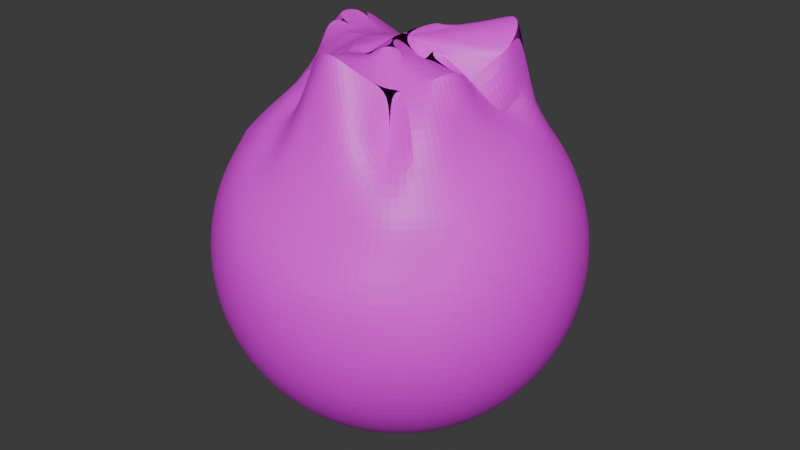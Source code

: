 # Source: fireball.blend  (saved by Blender 4.2.66; exported with 4.5.12 LTS)
import bpy
from mathutils import Matrix  # noqa: F401  (used for matrix-valued properties, if any)

bpy.ops.wm.read_factory_settings(use_empty=True)
scene = bpy.context.scene
scene.name = 'Scene'

# ---- collections
col_collection = bpy.data.collections.new('Collection'); scene.collection.children.link(col_collection)

# ---- images (referenced by path relative to the original .blend; pixels are not part of the script)
import os
ASSET_DIR = os.environ.get("B2B_ASSET_DIR", "")  # directory of the original .blend (textures are referenced by path, not embedded)
HERE = os.path.dirname(os.path.abspath(__file__))  # packed textures are extracted next to this script under _unpacked/

def load_image(name, relpath, width, height, colorspace="sRGB"):
    """Load a texture the original file referenced (path relative to the .blend, or extracted next to this script)."""
    p = next((c for c in (os.path.join(HERE, relpath), os.path.join(ASSET_DIR, relpath)) if relpath and os.path.exists(c)), "")
    if p:
        img = bpy.data.images.load(p, check_existing=True)
        img.name = name
    else:  # same state as the original file: an image datablock whose file is absent (Cycles renders it pink)
        img = bpy.data.images.new(name, width, height)
        img.source = "FILE"
        img.filepath = "//" + (relpath or name)
    img.colorspace_settings.name = colorspace
    return img
img_sphere_base_color = load_image('Sphere Base Color', 'fireball.png', 1024, 1024, 'sRGB')

# ---- materials (node trees are filled in below, after node groups)
mat_material_001 = bpy.data.materials.new('Material.001')

# ---- material node trees
mat_material_001.use_nodes = True; mat_material_001.node_tree.nodes.clear()
_N = mat_material_001.node_tree.nodes; _L = mat_material_001.node_tree.links
n0 = _N.new('ShaderNodeBsdfPrincipled'); n0.name = 'Principled BSDF'; n0.location = (10, 300)
n1 = _N.new('ShaderNodeOutputMaterial'); n1.name = 'Material Output'; n1.location = (300, 300)
n2 = _N.new('ShaderNodeTexImage'); n2.name = 'Image Texture'; n2.location = (-280, 275)
n2.image = img_sphere_base_color
_L.new(n0.outputs[0], n1.inputs[0])
_L.new(n2.outputs[0], n0.inputs[0])
n1.is_active_output = True

# ---- world
world_world = bpy.data.worlds.new('World'); scene.world = world_world
world_world.use_nodes = True; world_world.node_tree.nodes.clear()
_N = world_world.node_tree.nodes; _L = world_world.node_tree.links
n0 = _N.new('ShaderNodeOutputWorld'); n0.name = 'World Output'; n0.location = (300, 300)
n1 = _N.new('ShaderNodeBackground'); n1.name = 'Background'; n1.location = (10, 300)
n1.inputs[0].default_value = (0.05088, 0.05088, 0.05088, 1.0)
_L.new(n1.outputs[0], n0.inputs[0])
n0.is_active_output = True
world_world.color = (0.05088, 0.05088, 0.05088)
world_world.sun_shadow_jitter_overblur = 0.0

# ---- meshes
me_sphere = bpy.data.meshes.new('Sphere')
me_sphere.from_pydata([(0.001267, 0.5363, 0.8044), (-4.426e-05, 0.8317, 0.5557), (5.546e-07, 0.9808, 0.1951), (0.0, 1.0, 0.0), (0.0, 0.9808, -0.1951), (0.0, 0.8315, -0.5556), (0.0509, 0.2285, 1.161), (0.07316, 0.4166, 0.9979), (0.1081, 0.5391, 0.8248), (0.1379, 0.6926, 0.7062), (0.1622, 0.8155, 0.5556), (0.1802, 0.9061, 0.3827), (0.1913, 0.9619, 0.1951), (0.1951, 0.9808, 0.0), (0.1913, 0.9619, -0.1951), (0.1802, 0.9061, -0.3827), (0.1622, 0.8155, -0.5556), (0.1379, 0.6935, -0.7071), (0.1084, 0.5449, -0.8315), (0.07466, 0.3753, -0.9239), (0.03806, 0.1913, -0.9808), (0.09961, 0.2015, 1.161), (0.2172, 0.4657, 1.138), (0.2362, 0.5558, 0.8769), (0.2706, 0.6533, 0.7071), (0.3182, 0.7682, 0.5556), (0.3536, 0.8536, 0.3827), (0.3753, 0.9061, 0.1951), (0.3827, 0.9239, 0.0), (0.3753, 0.9061, -0.1951), (0.3536, 0.8536, -0.3827), (0.3182, 0.7682, -0.5556), (0.2706, 0.6533, -0.7071), (0.2126, 0.5133, -0.8315), (0.1464, 0.3536, -0.9239), (0.07466, 0.1802, -0.9808), (0.1412, 0.1703, 1.147), (0.3536, 0.4607, 1.213), (0.3376, 0.5058, 0.8833), (0.3933, 0.5887, 0.7079), (0.4619, 0.6913, 0.5556), (0.5133, 0.7682, 0.3827), (0.5449, 0.8155, 0.1951), (0.5556, 0.8315, 0.0), (0.5449, 0.8155, -0.1951), (0.5133, 0.7682, -0.3827), (0.4619, 0.6913, -0.5556), (0.3928, 0.5879, -0.7071), (0.3087, 0.4619, -0.8315), (0.2126, 0.3182, -0.9239), (0.1084, 0.1622, -0.9808), (0.1843, 0.1352, 1.147), (0.4548, 0.3533, 1.182), (0.4632, 0.4356, 0.9209), (0.5, 0.5, 0.7071), (0.5879, 0.5879, 0.5556), (0.6533, 0.6533, 0.3827), (0.6935, 0.6935, 0.1951), (0.7071, 0.7071, 0.0), (0.6935, 0.6935, -0.1951), (0.6533, 0.6533, -0.3827), (0.5879, 0.5879, -0.5556), (0.5, 0.5, -0.7071), (0.3928, 0.3928, -0.8315), (0.2706, 0.2706, -0.9239), (0.1379, 0.1379, -0.9808), (0.2008, 0.1028, 1.141), (0.4685, 0.2357, 1.095), (0.5019, 0.3116, 0.864), (0.595, 0.3939, 0.7125), (0.6913, 0.4619, 0.5556), (0.7682, 0.5133, 0.3827), (0.8155, 0.5449, 0.1951), (0.8315, 0.5556, 0.0), (0.8155, 0.5449, -0.1951), (0.7682, 0.5133, -0.3827), (0.6913, 0.4619, -0.5556), (0.5879, 0.3928, -0.7071), (0.4619, 0.3087, -0.8315), (0.3182, 0.2126, -0.9239), (0.1622, 0.1084, -0.9808), (-0.02048, -0.004151, 1.14), (0.2054, 0.07369, 1.136), (0.4288, 0.1986, 1.069), (0.509, 0.2056, 0.8188), (0.6533, 0.2706, 0.7071), (0.7682, 0.3182, 0.5556), (0.8536, 0.3536, 0.3827), (0.9061, 0.3753, 0.1951), (0.9239, 0.3827, 0.0), (0.9061, 0.3753, -0.1951), (0.8536, 0.3536, -0.3827), (0.7682, 0.3182, -0.5556), (0.6533, 0.2706, -0.7071), (0.5133, 0.2126, -0.8315), (0.3536, 0.1464, -0.9239), (0.1802, 0.07466, -0.9808), (0.1884, 0.03526, 1.115), (0.3832, 0.07331, 0.9637), (0.5416, 0.1032, 0.8225), (0.6935, 0.1379, 0.707), (0.8155, 0.1622, 0.5556), (0.9061, 0.1802, 0.3827), (0.9619, 0.1913, 0.1951), (0.9808, 0.1951, 0.0), (0.9619, 0.1913, -0.1951), (0.9061, 0.1802, -0.3827), (0.8155, 0.1622, -0.5556), (0.6935, 0.1379, -0.7071), (0.5449, 0.1084, -0.8315), (0.3753, 0.07466, -0.9239), (0.1913, 0.03806, -0.9808), (0.1765, -0.002993, 1.064), (0.4037, 0.01726, 0.9954), (0.5573, 0.0003945, 0.8349), (0.7071, 1.49e-08, 0.7071), (0.8315, -8.941e-08, 0.5556), (0.9239, 4.47e-08, 0.3827), (0.9808, -8.941e-08, 0.1951), (1.0, -1.639e-07, 0.0), (0.9808, -8.941e-08, -0.1951), (0.9239, 4.47e-08, -0.3827), (0.8315, -8.941e-08, -0.5556), (0.7071, 1.49e-08, -0.7071), (0.5556, -5.215e-08, -0.8315), (0.3827, -2.235e-08, -0.9239), (0.1951, -1.118e-08, -0.9808), (0.1698, -0.03364, 1.052), (0.4303, -0.06357, 1.059), (0.5575, -0.1095, 0.8485), (0.6935, -0.1379, 0.7071), (0.8155, -0.1622, 0.5556), (0.9061, -0.1802, 0.3827), (0.9619, -0.1913, 0.1951), (0.9808, -0.1951, 0.0), (0.9619, -0.1913, -0.1951), (0.9061, -0.1802, -0.3827), (0.8155, -0.1622, -0.5556), (0.6935, -0.1379, -0.7071), (0.5449, -0.1084, -0.8315), (0.3753, -0.07466, -0.9239), (0.1913, -0.03806, -0.9808), (0.1692, -0.06676, 1.069), (0.4182, -0.162, 1.083), (0.5399, -0.2243, 0.8655), (0.6533, -0.2706, 0.7071), (0.7682, -0.3182, 0.5556), (0.8536, -0.3536, 0.3827), (0.9061, -0.3753, 0.1951), (0.9239, -0.3827, 0.0), (0.9061, -0.3753, -0.1951), (0.8536, -0.3536, -0.3827), (0.7682, -0.3182, -0.5556), (0.6533, -0.2706, -0.7071), (0.5133, -0.2126, -0.8315), (0.3536, -0.1464, -0.9239), (0.1802, -0.07466, -0.9808), (0.1751, -0.1161, 1.1), (0.3572, -0.2478, 1.042), (0.51, -0.3511, 0.905), (0.5896, -0.3939, 0.71), (0.6913, -0.4619, 0.5556), (0.7533, -0.5019, 0.3796), (0.8155, -0.5449, 0.1951), (0.8315, -0.5556, 0.0), (0.8155, -0.5449, -0.1951), (0.7682, -0.5133, -0.3827), (0.6913, -0.4619, -0.5556), (0.5879, -0.3928, -0.7071), (0.4619, -0.3087, -0.8315), (0.3182, -0.2126, -0.9239), (0.1622, -0.1084, -0.9808), (0.1478, -0.1661, 1.132), (0.2932, -0.3177, 1.023), (0.4247, -0.4298, 0.8846), (0.501, -0.5012, 0.709), (0.5879, -0.5879, 0.5556), (0.6314, -0.6292, 0.3774), (0.6772, -0.6766, 0.193), (0.7071, -0.7071, 0.0), (0.6935, -0.6935, -0.1951), (0.6533, -0.6533, -0.3827), (0.5879, -0.5879, -0.5556), (0.5, -0.5, -0.7071), (0.3928, -0.3928, -0.8315), (0.2706, -0.2706, -0.9239), (0.1379, -0.1379, -0.9808), (0.1146, -0.2055, 1.16), (0.2433, -0.3645, 1.011), (0.3041, -0.4362, 0.8065), (0.3895, -0.5817, 0.7005), (0.4619, -0.6913, 0.5556), (0.4988, -0.742, 0.3771), (0.5449, -0.8155, 0.1951), (0.5556, -0.8315, 0.0), (0.5449, -0.8155, -0.1951), (0.5133, -0.7682, -0.3827), (0.4619, -0.6913, -0.5556), (0.3928, -0.5879, -0.7071), (0.3087, -0.4619, -0.8315), (0.2126, -0.3182, -0.9239), (0.1084, -0.1622, -0.9808), (0.07872, -0.2368, 1.147), (0.1712, -0.4248, 1.059), (0.224, -0.5583, 0.886), (0.2703, -0.6527, 0.7065), (0.3093, -0.7412, 0.5481), (0.3422, -0.8202, 0.3756), (0.3753, -0.9061, 0.1951), (0.3827, -0.9239, 0.0), (0.3753, -0.9061, -0.1951), (0.3536, -0.8536, -0.3827), (0.3182, -0.7682, -0.5556), (0.2706, -0.6533, -0.7071), (0.2126, -0.5133, -0.8315), (0.1464, -0.3536, -0.9239), (0.07466, -0.1802, -0.9808), (0.03824, -0.2416, 1.12), (0.07825, -0.472, 1.127), (0.1107, -0.6121, 0.9144), (0.1379, -0.6935, 0.7071), (0.1554, -0.7799, 0.5464), (0.1724, -0.8633, 0.3742), (0.1913, -0.9619, 0.1951), (0.1951, -0.9808, 0.0), (0.1913, -0.9619, -0.1951), (0.1802, -0.9061, -0.3827), (0.1622, -0.8155, -0.5556), (0.1379, -0.6935, -0.7071), (0.1084, -0.5449, -0.8315), (0.07466, -0.3753, -0.9239), (0.03806, -0.1913, -0.9808), (0.00162, -0.2353, 1.097), (-0.007177, -0.5077, 1.182), (-0.002416, -0.601, 0.8902), (-1.49e-08, -0.7071, 0.7071), (0.0007026, -0.7925, 0.5454), (0.000474, -0.8926, 0.3765), (-1.341e-07, -0.9808, 0.1951), (-3.278e-07, -1.0, 0.0), (-1.341e-07, -0.9808, -0.1951), (2.98e-08, -0.9239, -0.3827), (-1.043e-07, -0.8315, -0.5556), (-1.49e-08, -0.7071, -0.7071), (-9.686e-08, -0.5556, -0.8315), (-5.215e-08, -0.3827, -0.9239), (-7.451e-09, -0.1951, -0.9808), (-0.03592, -0.2302, 1.101), (-0.09752, -0.4759, 1.138), (-0.1133, -0.5934, 0.8874), (-0.1378, -0.6932, 0.7068), (-0.1568, -0.7892, 0.5471), (-0.1769, -0.8878, 0.3789), (-0.1913, -0.9619, 0.1951), (-0.1951, -0.9808, 0.0), (-0.1913, -0.9619, -0.1951), (-0.1802, -0.9061, -0.3827), (-0.1622, -0.8155, -0.5556), (-0.1379, -0.6935, -0.7071), (-0.1084, -0.5449, -0.8315), (-0.07466, -0.3753, -0.9239), (-0.03806, -0.1913, -0.9808), (-0.08178, -0.2135, 1.112), (-0.1787, -0.422, 1.067), (-0.216, -0.5195, 0.8396), (-0.2574, -0.6283, 0.6802), (-0.3135, -0.7569, 0.5466), (-0.3535, -0.8534, 0.3826), (-0.3753, -0.9061, 0.1951), (-0.3827, -0.9239, 0.0), (-0.3753, -0.9061, -0.1951), (-0.3536, -0.8536, -0.3827), (-0.3182, -0.7682, -0.5556), (-0.2706, -0.6533, -0.7071), (-0.2126, -0.5133, -0.8315), (-0.1464, -0.3536, -0.9239), (-0.07466, -0.1802, -0.9808), (-0.1241, -0.1927, 1.11), (-0.2272, -0.3374, 0.9643), (-0.2972, -0.448, 0.8109), (-0.3925, -0.5872, 0.7064), (-0.4619, -0.6913, 0.5556), (-0.5133, -0.7682, 0.3827), (-0.5449, -0.8155, 0.1951), (-0.5556, -0.8315, 0.0), (-0.5449, -0.8155, -0.1951), (-0.5133, -0.7682, -0.3827), (-0.4619, -0.6913, -0.5556), (-0.3928, -0.5879, -0.7071), (-0.3087, -0.4619, -0.8315), (-0.2126, -0.3182, -0.9239), (-0.1084, -0.1622, -0.9808), (-0.1693, -0.1527, 1.103), (-0.2873, -0.2825, 0.9509), (-0.4026, -0.398, 0.8454), (-0.5, -0.5, 0.7071), (-0.5879, -0.5879, 0.5556), (-0.6533, -0.6533, 0.3827), (-0.6935, -0.6935, 0.1951), (-0.7071, -0.7071, 0.0), (-0.6935, -0.6935, -0.1951), (-0.6533, -0.6533, -0.3827), (-0.5879, -0.5879, -0.5556), (-0.5, -0.5, -0.7071), (-0.3928, -0.3928, -0.8315), (-0.2706, -0.2706, -0.9239), (-0.1379, -0.1379, -0.9808), (0.0, 0.0, -1.0), (-0.1961, -0.1151, 1.096), (-0.3488, -0.2249, 0.9805), (-0.4642, -0.313, 0.8344), (-0.5872, -0.3925, 0.7063), (-0.6913, -0.4619, 0.5556), (-0.768, -0.5132, 0.3826), (-0.8155, -0.5449, 0.1951), (-0.8315, -0.5556, 0.0), (-0.8155, -0.5449, -0.1951), (-0.7682, -0.5133, -0.3827), (-0.6913, -0.4619, -0.5556), (-0.5879, -0.3928, -0.7071), (-0.4619, -0.3087, -0.8315), (-0.3182, -0.2126, -0.9239), (-0.1622, -0.1084, -0.9808), (-0.219, -0.08038, 1.104), (-0.3754, -0.1642, 0.9696), (-0.4847, -0.209, 0.7868), (-0.6057, -0.2536, 0.6495), (-0.7317, -0.304, 0.5245), (-0.8294, -0.3437, 0.3698), (-0.9061, -0.3753, 0.1951), (-0.9239, -0.3827, 0.0), (-0.9061, -0.3753, -0.1951), (-0.8536, -0.3536, -0.3827), (-0.7682, -0.3182, -0.5556), (-0.6533, -0.2706, -0.7071), (-0.5133, -0.2126, -0.8315), (-0.3536, -0.1464, -0.9239), (-0.1802, -0.07466, -0.9808), (-0.2329, -0.04287, 1.096), (-0.3953, -0.08782, 0.9623), (-0.5522, -0.1104, 0.8316), (-0.693, -0.1385, 0.7064), (-0.8105, -0.1604, 0.5516), (-0.9061, -0.1802, 0.3827), (-0.9619, -0.1913, 0.1951), (-0.9808, -0.1951, 0.0), (-0.9619, -0.1913, -0.1951), (-0.9061, -0.1802, -0.3827), (-0.8155, -0.1622, -0.5556), (-0.6935, -0.1379, -0.7071), (-0.5449, -0.1084, -0.8315), (-0.3753, -0.07466, -0.9239), (-0.1913, -0.03806, -0.9808), (-0.2371, -0.004345, 1.09), (-0.4179, -0.01553, 0.9833), (-0.6014, -0.01493, 0.8825), (-0.7191, -0.003761, 0.7186), (-0.8315, 1.639e-07, 0.5556), (-0.9239, 1.49e-08, 0.3827), (-0.9808, 2.682e-07, 0.1951), (-1.0, 4.47e-07, 0.0), (-0.9808, 2.682e-07, -0.1951), (-0.9239, 1.49e-08, -0.3827), (-0.8315, 1.639e-07, -0.5556), (-0.7071, 2.98e-08, -0.7071), (-0.5556, 1.49e-07, -0.8315), (-0.3827, 5.215e-08, -0.9239), (-0.1951, 1.863e-08, -0.9808), (-0.2307, 0.03554, 1.081), (-0.4444, 0.07442, 1.048), (-0.6304, 0.1073, 0.9365), (-0.7509, 0.1415, 0.7598), (-0.8155, 0.1622, 0.5556), (-0.9061, 0.1802, 0.3827), (-0.9619, 0.1913, 0.1951), (-0.9808, 0.1951, 0.0), (-0.9619, 0.1913, -0.1951), (-0.9061, 0.1802, -0.3827), (-0.8155, 0.1622, -0.5556), (-0.6935, 0.1379, -0.7071), (-0.5449, 0.1084, -0.8315), (-0.3753, 0.07466, -0.9239), (-0.1913, 0.03806, -0.9808), (-0.2192, 0.07421, 1.08), (-0.4082, 0.1629, 1.045), (-0.676, 0.2359, 1.069), (-0.7382, 0.3044, 0.7916), (-0.7682, 0.3182, 0.5556), (-0.8536, 0.3536, 0.3827), (-0.9061, 0.3753, 0.1951), (-0.9239, 0.3827, 0.0), (-0.9061, 0.3753, -0.1951), (-0.8536, 0.3536, -0.3827), (-0.7682, 0.3182, -0.5556), (-0.6533, 0.2706, -0.7071), (-0.5133, 0.2126, -0.8315), (-0.3536, 0.1464, -0.9239), (-0.1802, 0.07466, -0.9808), (-0.1963, 0.1129, 1.075), (-0.3597, 0.2438, 1.043), (-0.6077, 0.3921, 1.087), (-0.6635, 0.4491, 0.7914), (-0.6941, 0.4641, 0.5573), (-0.7682, 0.5133, 0.3827), (-0.8155, 0.5449, 0.1951), (-0.8315, 0.5556, 0.0), (-0.8155, 0.5449, -0.1951), (-0.7682, 0.5133, -0.3827), (-0.6913, 0.4619, -0.5556), (-0.5879, 0.3928, -0.7071), (-0.4619, 0.3087, -0.8315), (-0.3182, 0.2126, -0.9239), (-0.1622, 0.1084, -0.9808), (-0.1556, 0.1607, 1.069), (-0.298, 0.3072, 1.023), (-0.4683, 0.4696, 0.9816), (-0.5279, 0.5375, 0.7389), (-0.5883, 0.5885, 0.556), (-0.6533, 0.6533, 0.3827), (-0.6935, 0.6935, 0.1951), (-0.7071, 0.7071, 0.0), (-0.6935, 0.6935, -0.1951), (-0.6533, 0.6533, -0.3827), (-0.5879, 0.5879, -0.5556), (-0.5, 0.5, -0.7071), (-0.3928, 0.3928, -0.8315), (-0.2706, 0.2706, -0.9239), (-0.1379, 0.1379, -0.9808), (-0.125, 0.1866, 1.077), (-0.2133, 0.3299, 0.9443), (-0.3291, 0.5091, 0.902), (-0.402, 0.6058, 0.7227), (-0.4623, 0.6921, 0.5562), (-0.5133, 0.7682, 0.3827), (-0.5449, 0.8155, 0.1951), (-0.5556, 0.8315, 0.0), (-0.5449, 0.8155, -0.1951), (-0.5133, 0.7682, -0.3827), (-0.4619, 0.6913, -0.5556), (-0.3928, 0.5879, -0.7071), (-0.3087, 0.4619, -0.8315), (-0.2126, 0.3182, -0.9239), (-0.1084, 0.1622, -0.9808), (-0.08806, 0.2009, 1.093), (-0.1372, 0.3464, 0.9041), (-0.2196, 0.5322, 0.8599), (-0.2746, 0.6631, 0.717), (-0.3192, 0.7713, 0.5582), (-0.3535, 0.8535, 0.3827), (-0.3753, 0.9061, 0.1951), (-0.3827, 0.9239, 0.0), (-0.3753, 0.9061, -0.1951), (-0.3536, 0.8536, -0.3827), (-0.3182, 0.7682, -0.5556), (-0.2706, 0.6533, -0.7071), (-0.2126, 0.5133, -0.8315), (-0.1464, 0.3536, -0.9239), (-0.07466, 0.1802, -0.9808), (-0.04994, 0.2123, 1.083), (-0.06192, 0.3675, 0.9035), (-0.1057, 0.5059, 0.7687), (-0.1372, 0.6654, 0.6757), (-0.1584, 0.7902, 0.5378), (-0.1721, 0.8645, 0.3636), (-0.1905, 0.9576, 0.1937), (-0.1951, 0.9808, 0.0), (-0.1913, 0.9619, -0.1951), (-0.1802, 0.9061, -0.3827), (-0.1622, 0.8155, -0.5556), (-0.1379, 0.6935, -0.7071), (-0.1084, 0.5449, -0.8315), (-0.07466, 0.3753, -0.9239), (-0.03806, 0.1913, -0.9808), (0.005618, 0.2277, 1.115), (-0.005277, 0.4007, 0.9467), (0.0003119, 0.6997, 0.6984), (1.151e-05, 0.9238, 0.3827), (5.96e-08, 0.9239, -0.3827), (8.941e-08, 0.7071, -0.7071), (2.161e-07, 0.5556, -0.8315), (6.706e-08, 0.3827, -0.9239), (1.49e-08, 0.1951, -0.9808)], [], [(5, 477, 15, 16), (475, 0, 8, 9), (478, 5, 16, 17), (1, 475, 9, 10), (479, 478, 17, 18), (476, 1, 10, 11), (480, 479, 18, 19), (2, 476, 11, 12), (481, 480, 19, 20), (3, 2, 12, 13), (473, 81, 6), (307, 481, 20), (4, 3, 13, 14), (474, 473, 6, 7), (477, 4, 14, 15), (0, 474, 7, 8), (7, 6, 21, 22), (15, 14, 29, 30), (8, 7, 22, 23), (16, 15, 30, 31), (9, 8, 23, 24), (17, 16, 31, 32), (10, 9, 24, 25), (18, 17, 32, 33), (11, 10, 25, 26), (19, 18, 33, 34), (12, 11, 26, 27), (20, 19, 34, 35), (13, 12, 27, 28), (6, 81, 21), (307, 20, 35), (14, 13, 28, 29), (26, 25, 40, 41), (34, 33, 48, 49), (27, 26, 41, 42), (35, 34, 49, 50), (28, 27, 42, 43), (21, 81, 36), (307, 35, 50), (29, 28, 43, 44), (22, 21, 36, 37), (30, 29, 44, 45), (23, 22, 37, 38), (31, 30, 45, 46), (24, 23, 38, 39), (32, 31, 46, 47), (25, 24, 39, 40), (33, 32, 47, 48), (45, 44, 59, 60), (38, 37, 52, 53), (46, 45, 60, 61), (39, 38, 53, 54), (47, 46, 61, 62), (40, 39, 54, 55), (48, 47, 62, 63), (41, 40, 55, 56), (49, 48, 63, 64), (42, 41, 56, 57), (50, 49, 64, 65), (43, 42, 57, 58), (36, 81, 51), (307, 50, 65), (44, 43, 58, 59), (37, 36, 51, 52), (64, 63, 78, 79), (57, 56, 71, 72), (65, 64, 79, 80), (58, 57, 72, 73), (51, 81, 66), (307, 65, 80), (59, 58, 73, 74), (52, 51, 66, 67), (60, 59, 74, 75), (53, 52, 67, 68), (61, 60, 75, 76), (54, 53, 68, 69), (62, 61, 76, 77), (55, 54, 69, 70), (63, 62, 77, 78), (56, 55, 70, 71), (76, 75, 91, 92), (69, 68, 84, 85), (77, 76, 92, 93), (70, 69, 85, 86), (78, 77, 93, 94), (71, 70, 86, 87), (79, 78, 94, 95), (72, 71, 87, 88), (80, 79, 95, 96), (73, 72, 88, 89), (66, 81, 82), (307, 80, 96), (74, 73, 89, 90), (67, 66, 82, 83), (75, 74, 90, 91), (68, 67, 83, 84), (96, 95, 110, 111), (89, 88, 103, 104), (82, 81, 97), (307, 96, 111), (90, 89, 104, 105), (83, 82, 97, 98), (91, 90, 105, 106), (84, 83, 98, 99), (92, 91, 106, 107), (85, 84, 99, 100), (93, 92, 107, 108), (86, 85, 100, 101), (94, 93, 108, 109), (87, 86, 101, 102), (95, 94, 109, 110), (88, 87, 102, 103), (100, 99, 114, 115), (108, 107, 122, 123), (101, 100, 115, 116), (109, 108, 123, 124), (102, 101, 116, 117), (110, 109, 124, 125), (103, 102, 117, 118), (111, 110, 125, 126), (104, 103, 118, 119), (97, 81, 112), (307, 111, 126), (105, 104, 119, 120), (98, 97, 112, 113), (106, 105, 120, 121), (99, 98, 113, 114), (107, 106, 121, 122), (119, 118, 133, 134), (112, 81, 127), (307, 126, 141), (120, 119, 134, 135), (113, 112, 127, 128), (121, 120, 135, 136), (114, 113, 128, 129), (122, 121, 136, 137), (115, 114, 129, 130), (123, 122, 137, 138), (116, 115, 130, 131), (124, 123, 138, 139), (117, 116, 131, 132), (125, 124, 139, 140), (118, 117, 132, 133), (126, 125, 140, 141), (138, 137, 152, 153), (131, 130, 145, 146), (139, 138, 153, 154), (132, 131, 146, 147), (140, 139, 154, 155), (133, 132, 147, 148), (141, 140, 155, 156), (134, 133, 148, 149), (127, 81, 142), (307, 141, 156), (135, 134, 149, 150), (128, 127, 142, 143), (136, 135, 150, 151), (129, 128, 143, 144), (137, 136, 151, 152), (130, 129, 144, 145), (142, 81, 157), (307, 156, 171), (150, 149, 164, 165), (143, 142, 157, 158), (151, 150, 165, 166), (144, 143, 158, 159), (152, 151, 166, 167), (145, 144, 159, 160), (153, 152, 167, 168), (146, 145, 160, 161), (154, 153, 168, 169), (147, 146, 161, 162), (155, 154, 169, 170), (148, 147, 162, 163), (156, 155, 170, 171), (149, 148, 163, 164), (161, 160, 175, 176), (169, 168, 183, 184), (162, 161, 176, 177), (170, 169, 184, 185), (163, 162, 177, 178), (171, 170, 185, 186), (164, 163, 178, 179), (157, 81, 172), (307, 171, 186), (165, 164, 179, 180), (158, 157, 172, 173), (166, 165, 180, 181), (159, 158, 173, 174), (167, 166, 181, 182), (160, 159, 174, 175), (168, 167, 182, 183), (180, 179, 194, 195), (173, 172, 187, 188), (181, 180, 195, 196), (174, 173, 188, 189), (182, 181, 196, 197), (175, 174, 189, 190), (183, 182, 197, 198), (176, 175, 190, 191), (184, 183, 198, 199), (177, 176, 191, 192), (185, 184, 199, 200), (178, 177, 192, 193), (186, 185, 200, 201), (179, 178, 193, 194), (172, 81, 187), (307, 186, 201), (199, 198, 213, 214), (192, 191, 206, 207), (200, 199, 214, 215), (193, 192, 207, 208), (201, 200, 215, 216), (194, 193, 208, 209), (187, 81, 202), (307, 201, 216), (195, 194, 209, 210), (188, 187, 202, 203), (196, 195, 210, 211), (189, 188, 203, 204), (197, 196, 211, 212), (190, 189, 204, 205), (198, 197, 212, 213), (191, 190, 205, 206), (211, 210, 225, 226), (204, 203, 218, 219), (212, 211, 226, 227), (205, 204, 219, 220), (213, 212, 227, 228), (206, 205, 220, 221), (214, 213, 228, 229), (207, 206, 221, 222), (215, 214, 229, 230), (208, 207, 222, 223), (216, 215, 230, 231), (209, 208, 223, 224), (202, 81, 217), (307, 216, 231), (210, 209, 224, 225), (203, 202, 217, 218), (230, 229, 244, 245), (223, 222, 237, 238), (231, 230, 245, 246), (224, 223, 238, 239), (217, 81, 232), (307, 231, 246), (225, 224, 239, 240), (218, 217, 232, 233), (226, 225, 240, 241), (219, 218, 233, 234), (227, 226, 241, 242), (220, 219, 234, 235), (228, 227, 242, 243), (221, 220, 235, 236), (229, 228, 243, 244), (222, 221, 236, 237), (234, 233, 248, 249), (242, 241, 256, 257), (235, 234, 249, 250), (243, 242, 257, 258), (236, 235, 250, 251), (244, 243, 258, 259), (237, 236, 251, 252), (245, 244, 259, 260), (238, 237, 252, 253), (246, 245, 260, 261), (239, 238, 253, 254), (232, 81, 247), (307, 246, 261), (240, 239, 254, 255), (233, 232, 247, 248), (241, 240, 255, 256), (253, 252, 267, 268), (261, 260, 275, 276), (254, 253, 268, 269), (247, 81, 262), (307, 261, 276), (255, 254, 269, 270), (248, 247, 262, 263), (256, 255, 270, 271), (249, 248, 263, 264), (257, 256, 271, 272), (250, 249, 264, 265), (258, 257, 272, 273), (251, 250, 265, 266), (259, 258, 273, 274), (252, 251, 266, 267), (260, 259, 274, 275), (272, 271, 286, 287), (265, 264, 279, 280), (273, 272, 287, 288), (266, 265, 280, 281), (274, 273, 288, 289), (267, 266, 281, 282), (275, 274, 289, 290), (268, 267, 282, 283), (276, 275, 290, 291), (269, 268, 283, 284), (262, 81, 277), (307, 276, 291), (270, 269, 284, 285), (263, 262, 277, 278), (271, 270, 285, 286), (264, 263, 278, 279), (291, 290, 305, 306), (284, 283, 298, 299), (277, 81, 292), (307, 291, 306), (285, 284, 299, 300), (278, 277, 292, 293), (286, 285, 300, 301), (279, 278, 293, 294), (287, 286, 301, 302), (280, 279, 294, 295), (288, 287, 302, 303), (281, 280, 295, 296), (289, 288, 303, 304), (282, 281, 296, 297), (290, 289, 304, 305), (283, 282, 297, 298), (295, 294, 310, 311), (303, 302, 318, 319), (296, 295, 311, 312), (304, 303, 319, 320), (297, 296, 312, 313), (305, 304, 320, 321), (298, 297, 313, 314), (306, 305, 321, 322), (299, 298, 314, 315), (292, 81, 308), (307, 306, 322), (300, 299, 315, 316), (293, 292, 308, 309), (301, 300, 316, 317), (294, 293, 309, 310), (302, 301, 317, 318), (315, 314, 329, 330), (308, 81, 323), (307, 322, 337), (316, 315, 330, 331), (309, 308, 323, 324), (317, 316, 331, 332), (310, 309, 324, 325), (318, 317, 332, 333), (311, 310, 325, 326), (319, 318, 333, 334), (312, 311, 326, 327), (320, 319, 334, 335), (313, 312, 327, 328), (321, 320, 335, 336), (314, 313, 328, 329), (322, 321, 336, 337), (334, 333, 348, 349), (327, 326, 341, 342), (335, 334, 349, 350), (328, 327, 342, 343), (336, 335, 350, 351), (329, 328, 343, 344), (337, 336, 351, 352), (330, 329, 344, 345), (323, 81, 338), (307, 337, 352), (331, 330, 345, 346), (324, 323, 338, 339), (332, 331, 346, 347), (325, 324, 339, 340), (333, 332, 347, 348), (326, 325, 340, 341), (307, 352, 367), (346, 345, 360, 361), (339, 338, 353, 354), (347, 346, 361, 362), (340, 339, 354, 355), (348, 347, 362, 363), (341, 340, 355, 356), (349, 348, 363, 364), (342, 341, 356, 357), (350, 349, 364, 365), (343, 342, 357, 358), (351, 350, 365, 366), (344, 343, 358, 359), (352, 351, 366, 367), (345, 344, 359, 360), (338, 81, 353), (365, 364, 379, 380), (358, 357, 372, 373), (366, 365, 380, 381), (359, 358, 373, 374), (367, 366, 381, 382), (360, 359, 374, 375), (353, 81, 368), (307, 367, 382), (361, 360, 375, 376), (354, 353, 368, 369), (362, 361, 376, 377), (355, 354, 369, 370), (363, 362, 377, 378), (356, 355, 370, 371), (364, 363, 378, 379), (357, 356, 371, 372), (369, 368, 383, 384), (377, 376, 391, 392), (370, 369, 384, 385), (378, 377, 392, 393), (371, 370, 385, 386), (379, 378, 393, 394), (372, 371, 386, 387), (380, 379, 394, 395), (373, 372, 387, 388), (381, 380, 395, 396), (374, 373, 388, 389), (382, 381, 396, 397), (375, 374, 389, 390), (368, 81, 383), (307, 382, 397), (376, 375, 390, 391), (388, 387, 402, 403), (396, 395, 410, 411), (389, 388, 403, 404), (397, 396, 411, 412), (390, 389, 404, 405), (383, 81, 398), (307, 397, 412), (391, 390, 405, 406), (384, 383, 398, 399), (392, 391, 406, 407), (385, 384, 399, 400), (393, 392, 407, 408), (386, 385, 400, 401), (394, 393, 408, 409), (387, 386, 401, 402), (395, 394, 409, 410), (407, 406, 421, 422), (400, 399, 414, 415), (408, 407, 422, 423), (401, 400, 415, 416), (409, 408, 423, 424), (402, 401, 416, 417), (410, 409, 424, 425), (403, 402, 417, 418), (411, 410, 425, 426), (404, 403, 418, 419), (412, 411, 426, 427), (405, 404, 419, 420), (398, 81, 413), (307, 412, 427), (406, 405, 420, 421), (399, 398, 413, 414), (426, 425, 440, 441), (419, 418, 433, 434), (427, 426, 441, 442), (420, 419, 434, 435), (413, 81, 428), (307, 427, 442), (421, 420, 435, 436), (414, 413, 428, 429), (422, 421, 436, 437), (415, 414, 429, 430), (423, 422, 437, 438), (416, 415, 430, 431), (424, 423, 438, 439), (417, 416, 431, 432), (425, 424, 439, 440), (418, 417, 432, 433), (430, 429, 444, 445), (438, 437, 452, 453), (431, 430, 445, 446), (439, 438, 453, 454), (432, 431, 446, 447), (440, 439, 454, 455), (433, 432, 447, 448), (441, 440, 455, 456), (434, 433, 448, 449), (442, 441, 456, 457), (435, 434, 449, 450), (428, 81, 443), (307, 442, 457), (436, 435, 450, 451), (429, 428, 443, 444), (437, 436, 451, 452), (449, 448, 463, 464), (457, 456, 471, 472), (450, 449, 464, 465), (443, 81, 458), (307, 457, 472), (451, 450, 465, 466), (444, 443, 458, 459), (452, 451, 466, 467), (445, 444, 459, 460), (453, 452, 467, 468), (446, 445, 460, 461), (454, 453, 468, 469), (447, 446, 461, 462), (455, 454, 469, 470), (448, 447, 462, 463), (456, 455, 470, 471), (468, 467, 477, 5), (461, 460, 0, 475), (469, 468, 5, 478), (462, 461, 475, 1), (470, 469, 478, 479), (463, 462, 1, 476), (471, 470, 479, 480), (464, 463, 476, 2), (472, 471, 480, 481), (465, 464, 2, 3), (458, 81, 473), (307, 472, 481), (466, 465, 3, 4), (459, 458, 473, 474), (467, 466, 4, 477), (460, 459, 474, 0)])
_uv = me_sphere.uv_layers.new(name='UVMap')
_uv.uv.foreach_set('vector', [0.7227, 0.5623, 0.7049, 0.5256, 0.7389, 0.5107, 0.7533, 0.5489, 0.4183, 0.3919, 0.4436, 0.4137, 0.4271, 0.4252, 0.3978, 0.4092, 0.742, 0.5977, 0.7227, 0.5623, 0.7533, 0.5489, 0.7681, 0.5863, 0.3955, 0.377, 0.4183, 0.3919, 0.3978, 0.4092, 0.3719, 0.3992, 0.7623, 0.6306, 0.742, 0.5977, 0.7681, 0.5863, 0.7827, 0.6217, 0.6626, 0.3948, 0.6611, 0.3722, 0.6918, 0.3589, 0.6966, 0.3798, 0.7827, 0.6597, 0.7623, 0.6306, 0.7827, 0.6217, 0.7968, 0.6536, 0.6679, 0.4225, 0.6626, 0.3948, 0.6966, 0.3798, 0.704, 0.4066, 0.8024, 0.6839, 0.7827, 0.6597, 0.7968, 0.6536, 0.8096, 0.6807, 0.677, 0.4543, 0.6679, 0.4225, 0.704, 0.4066, 0.7138, 0.4382, 0.05183, 0.04172, 0.006912, 0.0569, 0.0492, 0.02953, 0.523, 0.9079, 0.5581, 0.896, 0.5582, 0.9033, 0.6895, 0.4892, 0.677, 0.4543, 0.7138, 0.4382, 0.7256, 0.4734, 0.09906, 0.05875, 0.05183, 0.04172, 0.0492, 0.02953, 0.09983, 0.04127, 0.7049, 0.5256, 0.6895, 0.4892, 0.7256, 0.4734, 0.7389, 0.5107, 0.1376, 0.07231, 0.09906, 0.05875, 0.09983, 0.04127, 0.1402, 0.0582, 0.09983, 0.04127, 0.0492, 0.02953, 0.04617, 0.02661, 0.1003, -2.951e-08, 0.7389, 0.5107, 0.7256, 0.4734, 0.7637, 0.4611, 0.7748, 0.4991, 0.1402, 0.0582, 0.09983, 0.04127, 0.1003, -2.951e-08, 0.1429, 0.03564, 0.7533, 0.5489, 0.7389, 0.5107, 0.7748, 0.4991, 0.7855, 0.5384, 0.1805, 0.06419, 0.1402, 0.0582, 0.1429, 0.03564, 0.1785, 0.05386, 0.7681, 0.5863, 0.7533, 0.5489, 0.7855, 0.5384, 0.7955, 0.5775, 0.3719, 0.3992, 0.3978, 0.4092, 0.3819, 0.4315, 0.3533, 0.4256, 0.7827, 0.6217, 0.7681, 0.5863, 0.7955, 0.5775, 0.8043, 0.6147, 0.6966, 0.3798, 0.6918, 0.3589, 0.724, 0.3484, 0.7324, 0.3682, 0.7968, 0.6536, 0.7827, 0.6217, 0.8043, 0.6147, 0.8116, 0.6487, 0.704, 0.4066, 0.6966, 0.3798, 0.7324, 0.3682, 0.7421, 0.3943, 0.8096, 0.6807, 0.7968, 0.6536, 0.8116, 0.6487, 0.8171, 0.6783, 0.7138, 0.4382, 0.704, 0.4066, 0.7421, 0.3943, 0.7526, 0.4257, 0.4901, 0.4532, 0.5304, 0.4836, 0.4858, 0.4635, 0.523, 0.9079, 0.5582, 0.9033, 0.557, 0.9108, 0.7256, 0.4734, 0.7138, 0.4382, 0.7526, 0.4257, 0.7637, 0.4611, 0.3295, 0.424, 0.3533, 0.4256, 0.3404, 0.4554, 0.3152, 0.4571, 0.8116, 0.6487, 0.8043, 0.6147, 0.8261, 0.61, 0.8266, 0.6455, 0.7421, 0.3943, 0.7324, 0.3682, 0.7687, 0.3604, 0.7806, 0.386, 0.8171, 0.6783, 0.8116, 0.6487, 0.8266, 0.6455, 0.8248, 0.6766, 0.7526, 0.4257, 0.7421, 0.3943, 0.7806, 0.386, 0.7919, 0.4172, 0.4858, 0.4635, 0.5304, 0.4836, 0.4826, 0.4742, 0.523, 0.9079, 0.557, 0.9108, 0.5543, 0.9182, 0.7637, 0.4611, 0.7526, 0.4257, 0.7919, 0.4172, 0.8022, 0.4527, 0.4323, 0.4356, 0.4858, 0.4635, 0.4826, 0.4742, 0.4145, 0.4492, 0.7748, 0.4991, 0.7637, 0.4611, 0.8022, 0.4527, 0.8111, 0.4913, 0.03298, 0.4677, 0.0347, 0.4304, 0.06219, 0.4133, 0.05618, 0.4685, 0.7855, 0.5384, 0.7748, 0.4991, 0.8111, 0.4913, 0.8182, 0.5314, 0.3819, 0.4315, 0.4069, 0.4354, 0.3975, 0.4554, 0.3708, 0.4568, 0.7955, 0.5775, 0.7855, 0.5384, 0.8182, 0.5314, 0.8233, 0.5715, 0.3533, 0.4256, 0.3819, 0.4315, 0.3708, 0.4568, 0.3404, 0.4554, 0.8043, 0.6147, 0.7955, 0.5775, 0.8233, 0.5715, 0.8261, 0.61, 0.8111, 0.4913, 0.8022, 0.4527, 0.8397, 0.4487, 0.8464, 0.4875, 0.05618, 0.4685, 0.06219, 0.4133, 0.0888, 0.4265, 0.08542, 0.465, 0.8182, 0.5314, 0.8111, 0.4913, 0.8464, 0.4875, 0.85, 0.5279, 0.06222, 0.49, 0.05618, 0.4685, 0.08542, 0.465, 0.0888, 0.4959, 0.8233, 0.5715, 0.8182, 0.5314, 0.85, 0.5279, 0.8503, 0.5685, 0.3404, 0.4554, 0.3708, 0.4568, 0.3652, 0.4841, 0.3337, 0.4874, 0.8261, 0.61, 0.8233, 0.5715, 0.8503, 0.5685, 0.8474, 0.6077, 0.3152, 0.4571, 0.3404, 0.4554, 0.3337, 0.4874, 0.3078, 0.4927, 0.8266, 0.6455, 0.8261, 0.61, 0.8474, 0.6077, 0.8413, 0.6439, 0.7806, 0.386, 0.7687, 0.3604, 0.8041, 0.3566, 0.8182, 0.3819, 0.8248, 0.6766, 0.8266, 0.6455, 0.8413, 0.6439, 0.8323, 0.6758, 0.7919, 0.4172, 0.7806, 0.386, 0.8182, 0.3819, 0.8302, 0.413, 0.4826, 0.4742, 0.5304, 0.4836, 0.4804, 0.4851, 0.523, 0.9079, 0.5543, 0.9182, 0.5504, 0.9251, 0.8022, 0.4527, 0.7919, 0.4172, 0.8302, 0.413, 0.8397, 0.4487, 0.4145, 0.4492, 0.4826, 0.4742, 0.4804, 0.4851, 0.411, 0.4804, 0.8413, 0.6439, 0.8474, 0.6077, 0.8673, 0.6079, 0.855, 0.6441, 0.8182, 0.3819, 0.8041, 0.3566, 0.8371, 0.357, 0.8532, 0.3823, 0.8323, 0.6758, 0.8413, 0.6439, 0.855, 0.6441, 0.8392, 0.6759, 0.8302, 0.413, 0.8182, 0.3819, 0.8532, 0.3823, 0.866, 0.4134, 0.4804, 0.4851, 0.5304, 0.4836, 0.4817, 0.4927, 0.523, 0.9079, 0.5504, 0.9251, 0.5454, 0.9312, 0.8397, 0.4487, 0.8302, 0.413, 0.866, 0.4134, 0.8748, 0.4491, 0.411, 0.4804, 0.4804, 0.4851, 0.4817, 0.4927, 0.4203, 0.5053, 0.8464, 0.4875, 0.8397, 0.4487, 0.8748, 0.4491, 0.8795, 0.4878, 0.1183, 0.4696, 0.1183, 0.4133, 0.1416, 0.4205, 0.1383, 0.4699, 0.85, 0.5279, 0.8464, 0.4875, 0.8795, 0.4878, 0.8798, 0.5283, 0.3652, 0.4841, 0.3882, 0.4802, 0.3956, 0.5078, 0.364, 0.5126, 0.8503, 0.5685, 0.85, 0.5279, 0.8798, 0.5283, 0.8756, 0.5688, 0.3337, 0.4874, 0.3652, 0.4841, 0.364, 0.5126, 0.3335, 0.5204, 0.8474, 0.6077, 0.8503, 0.5685, 0.8756, 0.5688, 0.8673, 0.6079, 0.3078, 0.4927, 0.3337, 0.4874, 0.3335, 0.5204, 0.3076, 0.5294, 0.8798, 0.5283, 0.8795, 0.4878, 0.909, 0.4924, 0.9063, 0.5324, 0.364, 0.5126, 0.3956, 0.5078, 0.4063, 0.528, 0.3704, 0.54, 0.8756, 0.5688, 0.8798, 0.5283, 0.9063, 0.5324, 0.8982, 0.5723, 0.3335, 0.5204, 0.364, 0.5126, 0.3704, 0.54, 0.3398, 0.5531, 0.8673, 0.6079, 0.8756, 0.5688, 0.8982, 0.5723, 0.885, 0.6107, 0.3076, 0.5294, 0.3335, 0.5204, 0.3398, 0.5531, 0.3146, 0.5657, 0.855, 0.6441, 0.8673, 0.6079, 0.885, 0.6107, 0.8672, 0.646, 0.2882, 0.5387, 0.3076, 0.5294, 0.3146, 0.5657, 0.2957, 0.5773, 0.5454, 0.9312, 0.5637, 0.951, 0.5521, 0.9613, 0.5395, 0.9365, 0.866, 0.4134, 0.8532, 0.3823, 0.8845, 0.3872, 0.8979, 0.4184, 0.4817, 0.4927, 0.5304, 0.4836, 0.4844, 0.4982, 0.523, 0.9079, 0.5454, 0.9312, 0.5395, 0.9365, 0.8748, 0.4491, 0.866, 0.4134, 0.8979, 0.4184, 0.9061, 0.4539, 0.4203, 0.5053, 0.4817, 0.4927, 0.4844, 0.4982, 0.4302, 0.5078, 0.8795, 0.4878, 0.8748, 0.4491, 0.9061, 0.4539, 0.909, 0.4924, 0.1383, 0.4699, 0.1416, 0.4205, 0.1536, 0.4235, 0.158, 0.4701, 0.5395, 0.9365, 0.5521, 0.9613, 0.5391, 0.9693, 0.5329, 0.9405, 0.69, 0.3017, 0.6552, 0.2857, 0.6576, 0.2562, 0.6925, 0.2717, 0.4844, 0.4982, 0.5304, 0.4836, 0.4912, 0.5034, 0.523, 0.9079, 0.5395, 0.9365, 0.5329, 0.9405, 0.7283, 0.3125, 0.69, 0.3017, 0.6925, 0.2717, 0.7307, 0.283, 0.4302, 0.5078, 0.4844, 0.4982, 0.4912, 0.5034, 0.4492, 0.5277, 0.7686, 0.3176, 0.7283, 0.3125, 0.7307, 0.283, 0.7709, 0.2898, 0.4063, 0.528, 0.4302, 0.5078, 0.4492, 0.5277, 0.4144, 0.5485, 0.8094, 0.3168, 0.7686, 0.3176, 0.7709, 0.2898, 0.8114, 0.2918, 0.3704, 0.54, 0.4063, 0.528, 0.4144, 0.5485, 0.3811, 0.5665, 0.849, 0.3101, 0.8094, 0.3168, 0.8114, 0.2918, 0.8507, 0.2889, 0.3398, 0.5531, 0.3704, 0.54, 0.3811, 0.5665, 0.3524, 0.5843, 0.885, 0.6107, 0.8982, 0.5723, 0.9171, 0.5789, 0.8999, 0.6158, 0.3146, 0.5657, 0.3398, 0.5531, 0.3524, 0.5843, 0.3285, 0.6003, 0.8672, 0.646, 0.885, 0.6107, 0.8999, 0.6158, 0.8774, 0.6495, 0.6552, 0.2857, 0.6252, 0.265, 0.6274, 0.2372, 0.6576, 0.2562, 0.3811, 0.5665, 0.4144, 0.5485, 0.4256, 0.5666, 0.3967, 0.5906, 0.8507, 0.2889, 0.8114, 0.2918, 0.8162, 0.2634, 0.8548, 0.2647, 0.3524, 0.5843, 0.3811, 0.5665, 0.3967, 0.5906, 0.3707, 0.6127, 0.8873, 0.2812, 0.8507, 0.2889, 0.8548, 0.2647, 0.8905, 0.2622, 0.3285, 0.6003, 0.3524, 0.5843, 0.3707, 0.6127, 0.3489, 0.6319, 0.9198, 0.269, 0.8873, 0.2812, 0.8905, 0.2622, 0.922, 0.2559, 0.6576, 0.2562, 0.6274, 0.2372, 0.6328, 0.2057, 0.6633, 0.2227, 0.5329, 0.9405, 0.5391, 0.9693, 0.5252, 0.9747, 0.5258, 0.9433, 0.6925, 0.2717, 0.6576, 0.2562, 0.6633, 0.2227, 0.6983, 0.2375, 0.1993, 0.4815, 0.212, 0.4484, 0.212, 0.4851, 0.523, 0.9079, 0.5329, 0.9405, 0.5258, 0.9433, 0.7307, 0.283, 0.6925, 0.2717, 0.6983, 0.2375, 0.7364, 0.2495, 0.4492, 0.5277, 0.4912, 0.5034, 0.4959, 0.5106, 0.4545, 0.5378, 0.7709, 0.2898, 0.7307, 0.283, 0.7364, 0.2495, 0.7762, 0.2583, 0.4144, 0.5485, 0.4492, 0.5277, 0.4545, 0.5378, 0.4256, 0.5666, 0.8114, 0.2918, 0.7709, 0.2898, 0.7762, 0.2583, 0.8162, 0.2634, 0.6983, 0.2375, 0.6633, 0.2227, 0.6721, 0.1865, 0.7072, 0.2006, 0.4959, 0.5106, 0.5304, 0.4836, 0.5003, 0.5154, 0.523, 0.9079, 0.5258, 0.9433, 0.5185, 0.9447, 0.7364, 0.2495, 0.6983, 0.2375, 0.7072, 0.2006, 0.7452, 0.2133, 0.4545, 0.5378, 0.4959, 0.5106, 0.5003, 0.5154, 0.4633, 0.5513, 0.7762, 0.2583, 0.7364, 0.2495, 0.7452, 0.2133, 0.7845, 0.2241, 0.4256, 0.5666, 0.4545, 0.5378, 0.4633, 0.5513, 0.4403, 0.5839, 0.8162, 0.2634, 0.7762, 0.2583, 0.7845, 0.2241, 0.8237, 0.2327, 0.3967, 0.5906, 0.4256, 0.5666, 0.4403, 0.5839, 0.4165, 0.6115, 0.8548, 0.2647, 0.8162, 0.2634, 0.8237, 0.2327, 0.8611, 0.2386, 0.3707, 0.6127, 0.3967, 0.5906, 0.4165, 0.6115, 0.394, 0.6372, 0.8905, 0.2622, 0.8548, 0.2647, 0.8611, 0.2386, 0.8955, 0.2417, 0.3489, 0.6319, 0.3707, 0.6127, 0.394, 0.6372, 0.3748, 0.6592, 0.922, 0.2559, 0.8905, 0.2622, 0.8955, 0.2417, 0.9254, 0.2418, 0.6633, 0.2227, 0.6328, 0.2057, 0.6411, 0.1715, 0.6721, 0.1865, 0.5258, 0.9433, 0.5252, 0.9747, 0.511, 0.9774, 0.5185, 0.9447, 0.8611, 0.2386, 0.8237, 0.2327, 0.8334, 0.2008, 0.8695, 0.2115, 0.394, 0.6372, 0.4165, 0.6115, 0.4399, 0.6283, 0.4215, 0.657, 0.8955, 0.2417, 0.8611, 0.2386, 0.8695, 0.2115, 0.902, 0.2204, 0.3748, 0.6592, 0.394, 0.6372, 0.4215, 0.657, 0.4054, 0.6811, 0.9254, 0.2418, 0.8955, 0.2417, 0.902, 0.2204, 0.9299, 0.2271, 0.6721, 0.1865, 0.6411, 0.1715, 0.6519, 0.1361, 0.6836, 0.1489, 0.5185, 0.9447, 0.511, 0.9774, 0.4969, 0.9772, 0.5114, 0.9446, 0.7072, 0.2006, 0.6721, 0.1865, 0.6836, 0.1489, 0.719, 0.1622, 0.5003, 0.5154, 0.5304, 0.4836, 0.5054, 0.52, 0.523, 0.9079, 0.5185, 0.9447, 0.5114, 0.9446, 0.7452, 0.2133, 0.7072, 0.2006, 0.719, 0.1622, 0.7567, 0.1757, 0.4633, 0.5513, 0.5003, 0.5154, 0.5054, 0.52, 0.4788, 0.5647, 0.7845, 0.2241, 0.7452, 0.2133, 0.7567, 0.1757, 0.7954, 0.1887, 0.4403, 0.5839, 0.4633, 0.5513, 0.4788, 0.5647, 0.4585, 0.5997, 0.8237, 0.2327, 0.7845, 0.2241, 0.7954, 0.1887, 0.8334, 0.2008, 0.4165, 0.6115, 0.4403, 0.5839, 0.4585, 0.5997, 0.4399, 0.6283, 0.5054, 0.52, 0.5304, 0.4836, 0.5121, 0.5272, 0.523, 0.9079, 0.5114, 0.9446, 0.5046, 0.943, 0.7567, 0.1757, 0.719, 0.1622, 0.7331, 0.124, 0.7706, 0.1381, 0.4788, 0.5647, 0.5054, 0.52, 0.5121, 0.5272, 0.4978, 0.5734, 0.7954, 0.1887, 0.7567, 0.1757, 0.7706, 0.1381, 0.8084, 0.1533, 0.4585, 0.5997, 0.4788, 0.5647, 0.4978, 0.5734, 0.4812, 0.615, 0.8334, 0.2008, 0.7954, 0.1887, 0.8084, 0.1533, 0.8452, 0.169, 0.4399, 0.6283, 0.4585, 0.5997, 0.4812, 0.615, 0.466, 0.6407, 0.8695, 0.2115, 0.8334, 0.2008, 0.8452, 0.169, 0.8794, 0.1844, 0.4215, 0.657, 0.4399, 0.6283, 0.466, 0.6407, 0.4522, 0.6712, 0.902, 0.2204, 0.8695, 0.2115, 0.8794, 0.1844, 0.9099, 0.1991, 0.6519, 0.1361, 0.6252, 0.1244, 0.6369, 0.09263, 0.6663, 0.1019, 0.9299, 0.2271, 0.902, 0.2204, 0.9099, 0.1991, 0.9354, 0.2125, 0.6836, 0.1489, 0.6519, 0.1361, 0.6663, 0.1019, 0.6974, 0.1113, 0.5114, 0.9446, 0.4969, 0.9772, 0.4837, 0.9741, 0.5046, 0.943, 0.719, 0.1622, 0.6836, 0.1489, 0.6974, 0.1113, 0.7331, 0.124, 0.4522, 0.6712, 0.466, 0.6407, 0.4937, 0.6476, 0.4847, 0.6794, 0.9099, 0.1991, 0.8794, 0.1844, 0.8907, 0.1585, 0.9187, 0.1787, 0.6663, 0.1019, 0.6369, 0.09263, 0.6502, 0.06212, 0.6815, 0.07001, 0.4837, 0.9741, 0.461, 1.0, 0.4435, 0.9915, 0.4717, 0.9683, 0.6974, 0.1113, 0.6663, 0.1019, 0.6815, 0.07001, 0.7141, 0.07737, 0.5046, 0.943, 0.4837, 0.9741, 0.4717, 0.9683, 0.4985, 0.94, 0.7331, 0.124, 0.6974, 0.1113, 0.7141, 0.07737, 0.749, 0.08725, 0.5121, 0.5272, 0.5304, 0.4836, 0.5242, 0.5306, 0.523, 0.9079, 0.5046, 0.943, 0.4985, 0.94, 0.7706, 0.1381, 0.7331, 0.124, 0.749, 0.08725, 0.7862, 0.1021, 0.4978, 0.5734, 0.5121, 0.5272, 0.5242, 0.5306, 0.5161, 0.578, 0.8084, 0.1533, 0.7706, 0.1381, 0.7862, 0.1021, 0.8231, 0.1194, 0.4812, 0.615, 0.4978, 0.5734, 0.5161, 0.578, 0.5039, 0.6185, 0.8452, 0.169, 0.8084, 0.1533, 0.8231, 0.1194, 0.8584, 0.1384, 0.2436, 0.4469, 0.2436, 0.4133, 0.2663, 0.4197, 0.2719, 0.4489, 0.8794, 0.1844, 0.8452, 0.169, 0.8584, 0.1384, 0.8907, 0.1585, 0.7862, 0.1021, 0.749, 0.08725, 0.7661, 0.05352, 0.803, 0.06906, 0.5161, 0.578, 0.5242, 0.5306, 0.5357, 0.5318, 0.5295, 0.5802, 0.8231, 0.1194, 0.7862, 0.1021, 0.803, 0.06906, 0.8389, 0.08826, 0.0888, 0.4589, 0.09128, 0.4133, 0.1003, 0.4153, 0.1183, 0.4569, 0.8584, 0.1384, 0.8231, 0.1194, 0.8389, 0.08826, 0.8726, 0.1104, 0.1005, 0.4985, 0.0888, 0.4589, 0.1183, 0.4569, 0.1183, 0.4977, 0.8907, 0.1585, 0.8584, 0.1384, 0.8726, 0.1104, 0.9028, 0.1346, 0.4847, 0.6794, 0.4937, 0.6476, 0.5214, 0.6478, 0.5179, 0.6811, 0.9187, 0.1787, 0.8907, 0.1585, 0.9028, 0.1346, 0.9282, 0.16, 0.6815, 0.07001, 0.6502, 0.06212, 0.6644, 0.03407, 0.6967, 0.03978, 0.4717, 0.9683, 0.4435, 0.9915, 0.4286, 0.9794, 0.4614, 0.9599, 0.7141, 0.07737, 0.6815, 0.07001, 0.6967, 0.03978, 0.7299, 0.04226, 0.4985, 0.94, 0.4717, 0.9683, 0.4614, 0.9599, 0.4933, 0.9358, 0.749, 0.08725, 0.7141, 0.07737, 0.7299, 0.04226, 0.7661, 0.05352, 0.5242, 0.5306, 0.5304, 0.4836, 0.5357, 0.5318, 0.523, 0.9079, 0.4985, 0.94, 0.4933, 0.9358, 0.9282, 0.16, 0.9028, 0.1346, 0.9153, 0.1138, 0.9381, 0.1436, 0.3057, 0.1532, 0.3191, 0.1177, 0.3418, 0.1304, 0.3264, 0.167, 0.4614, 0.9599, 0.4286, 0.9794, 0.4168, 0.9641, 0.4532, 0.9494, 0.2882, 0.1906, 0.3057, 0.1532, 0.3264, 0.167, 0.3101, 0.2056, 0.4933, 0.9358, 0.4614, 0.9599, 0.4532, 0.9494, 0.4891, 0.9304, 0.7661, 0.05352, 0.7299, 0.04226, 0.7472, 0.01336, 0.7838, 0.02406, 0.5357, 0.5318, 0.5304, 0.4836, 0.5448, 0.5332, 0.523, 0.9079, 0.4933, 0.9358, 0.4891, 0.9304, 0.803, 0.06906, 0.7661, 0.05352, 0.7838, 0.02406, 0.8203, 0.04016, 0.5295, 0.5802, 0.5357, 0.5318, 0.5448, 0.5332, 0.5507, 0.5791, 0.8389, 0.08826, 0.803, 0.06906, 0.8203, 0.04016, 0.8553, 0.06104, 0.1863, 0.4484, 0.1956, 0.4133, 0.2152, 0.4145, 0.2201, 0.4484, 0.8726, 0.1104, 0.8389, 0.08826, 0.8553, 0.06104, 0.8873, 0.0859, 0.5214, 0.6478, 0.5206, 0.6088, 0.5523, 0.6154, 0.5496, 0.6447, 0.9028, 0.1346, 0.8726, 0.1104, 0.8873, 0.0859, 0.9153, 0.1138, 0.5179, 0.6811, 0.5214, 0.6478, 0.5496, 0.6447, 0.5482, 0.6713, 0.8553, 0.06104, 0.8203, 0.04016, 0.8375, 0.01656, 0.8715, 0.03881, 0.5523, 0.6154, 0.5507, 0.5791, 0.5743, 0.5725, 0.5783, 0.6092, 0.8873, 0.0859, 0.8553, 0.06104, 0.8715, 0.03881, 0.9019, 0.0659, 0.3592, 0.09599, 0.3788, 0.05758, 0.3943, 0.06179, 0.3793, 0.1054, 0.9153, 0.1138, 0.8873, 0.0859, 0.9019, 0.0659, 0.9277, 0.09677, 0.3418, 0.1304, 0.3592, 0.09599, 0.3793, 0.1054, 0.366, 0.1411, 0.4168, 0.9641, 0.3811, 0.974, 0.3705, 0.9512, 0.4084, 0.9462, 0.3264, 0.167, 0.3418, 0.1304, 0.366, 0.1411, 0.353, 0.1788, 0.4532, 0.9494, 0.4168, 0.9641, 0.4084, 0.9462, 0.4475, 0.937, 0.3101, 0.2056, 0.3264, 0.167, 0.353, 0.1788, 0.338, 0.2188, 0.4891, 0.9304, 0.4532, 0.9494, 0.4475, 0.937, 0.4862, 0.9241, 0.3052, 0.2433, 0.3101, 0.2056, 0.338, 0.2188, 0.3337, 0.2568, 0.2719, 0.4559, 0.2719, 0.4133, 0.2808, 0.4514, 0.523, 0.9079, 0.4891, 0.9304, 0.4862, 0.9241, 0.8203, 0.04016, 0.7838, 0.02406, 0.8013, -2.044e-09, 0.8375, 0.01656, 0.5507, 0.5791, 0.5448, 0.5332, 0.5507, 0.5304, 0.5743, 0.5725, 0.4475, 0.937, 0.4084, 0.9462, 0.404, 0.9263, 0.4444, 0.9234, 0.338, 0.2188, 0.353, 0.1788, 0.3814, 0.1891, 0.371, 0.2297, 0.4862, 0.9241, 0.4475, 0.937, 0.4444, 0.9234, 0.4846, 0.9171, 0.3337, 0.2568, 0.338, 0.2188, 0.371, 0.2297, 0.3673, 0.2679, 0.2808, 0.4514, 0.2719, 0.4133, 0.2879, 0.4459, 0.523, 0.9079, 0.4862, 0.9241, 0.4846, 0.9171, 0.3344, 0.2923, 0.3337, 0.2568, 0.3673, 0.2679, 0.3674, 0.3032, 0.5743, 0.5725, 0.5507, 0.5304, 0.5548, 0.526, 0.5947, 0.5654, 0.3403, 0.3241, 0.3344, 0.2923, 0.3674, 0.3032, 0.3714, 0.3344, 0.3943, 0.06179, 0.4161, 0.01319, 0.4287, 0.009533, 0.4158, 0.07114, 0.3351, 0.9519, 0.3037, 0.9482, 0.2963, 0.9152, 0.3284, 0.9222, 0.3793, 0.1054, 0.3943, 0.06179, 0.4158, 0.07114, 0.4031, 0.1133, 0.3705, 0.9512, 0.3351, 0.9519, 0.3284, 0.9222, 0.3648, 0.9259, 0.366, 0.1411, 0.3793, 0.1054, 0.4031, 0.1133, 0.3929, 0.1499, 0.4084, 0.9462, 0.3705, 0.9512, 0.3648, 0.9259, 0.404, 0.9263, 0.353, 0.1788, 0.366, 0.1411, 0.3929, 0.1499, 0.3814, 0.1891, 0.4158, 0.07114, 0.4287, 0.009533, 0.4479, 0.02004, 0.4367, 0.07662, 0.3284, 0.9222, 0.2963, 0.9152, 0.2955, 0.8803, 0.3278, 0.8907, 0.4031, 0.1133, 0.4158, 0.07114, 0.4367, 0.07662, 0.4295, 0.1191, 0.3648, 0.9259, 0.3284, 0.9222, 0.3278, 0.8907, 0.3642, 0.8992, 0.3929, 0.1499, 0.4031, 0.1133, 0.4295, 0.1191, 0.422, 0.1572, 0.404, 0.9263, 0.3648, 0.9259, 0.3642, 0.8992, 0.4035, 0.9053, 0.3814, 0.1891, 0.3929, 0.1499, 0.422, 0.1572, 0.4142, 0.1971, 0.4444, 0.9234, 0.404, 0.9263, 0.4035, 0.9053, 0.4441, 0.9089, 0.371, 0.2297, 0.3814, 0.1891, 0.4142, 0.1971, 0.4077, 0.2378, 0.4846, 0.9171, 0.4444, 0.9234, 0.4441, 0.9089, 0.4844, 0.9098, 0.3673, 0.2679, 0.371, 0.2297, 0.4077, 0.2378, 0.4048, 0.2761, 0.5548, 0.526, 0.5304, 0.4836, 0.5602, 0.5205, 0.523, 0.9079, 0.4846, 0.9171, 0.4844, 0.9098, 0.3674, 0.3032, 0.3673, 0.2679, 0.4048, 0.2761, 0.4042, 0.3113, 0.5947, 0.5654, 0.5548, 0.526, 0.5602, 0.5205, 0.6031, 0.5515, 0.3714, 0.3344, 0.3674, 0.3032, 0.4042, 0.3113, 0.406, 0.342, 0.4077, 0.2378, 0.4142, 0.1971, 0.4499, 0.2026, 0.4468, 0.2429, 0.4844, 0.9098, 0.4441, 0.9089, 0.4466, 0.8942, 0.4857, 0.9023, 0.4048, 0.2761, 0.4077, 0.2378, 0.4468, 0.2429, 0.4446, 0.2813, 0.5602, 0.5205, 0.5304, 0.4836, 0.5658, 0.5117, 0.523, 0.9079, 0.4844, 0.9098, 0.4857, 0.9023, 0.4042, 0.3113, 0.4048, 0.2761, 0.4446, 0.2813, 0.4433, 0.3163, 0.6031, 0.5515, 0.5602, 0.5205, 0.5658, 0.5117, 0.606, 0.5363, 0.406, 0.342, 0.4042, 0.3113, 0.4433, 0.3163, 0.4428, 0.3467, 0.4367, 0.07662, 0.4479, 0.02004, 0.4674, 0.03357, 0.4624, 0.08532, 0.3278, 0.8907, 0.2955, 0.8803, 0.3015, 0.8447, 0.3331, 0.8588, 0.4295, 0.1191, 0.4367, 0.07662, 0.4624, 0.08532, 0.4576, 0.1253, 0.3642, 0.8992, 0.3278, 0.8907, 0.3331, 0.8588, 0.3688, 0.872, 0.422, 0.1572, 0.4295, 0.1191, 0.4576, 0.1253, 0.4537, 0.1627, 0.4035, 0.9053, 0.3642, 0.8992, 0.3688, 0.872, 0.4071, 0.884, 0.4142, 0.1971, 0.422, 0.1572, 0.4537, 0.1627, 0.4499, 0.2026, 0.4441, 0.9089, 0.4035, 0.9053, 0.4071, 0.884, 0.4466, 0.8942, 0.3331, 0.8588, 0.3015, 0.8447, 0.3139, 0.81, 0.3443, 0.8275, 0.4576, 0.1253, 0.4624, 0.08532, 0.4841, 0.08951, 0.4865, 0.1241, 0.3688, 0.872, 0.3331, 0.8588, 0.3443, 0.8275, 0.3783, 0.8454, 0.4537, 0.1627, 0.4576, 0.1253, 0.4865, 0.1241, 0.4874, 0.1636, 0.4071, 0.884, 0.3688, 0.872, 0.3783, 0.8454, 0.4146, 0.8631, 0.4499, 0.2026, 0.4537, 0.1627, 0.4874, 0.1636, 0.4875, 0.2043, 0.4466, 0.8942, 0.4071, 0.884, 0.4146, 0.8631, 0.4517, 0.8798, 0.4468, 0.2429, 0.4499, 0.2026, 0.4875, 0.2043, 0.4868, 0.2447, 0.4857, 0.9023, 0.4466, 0.8942, 0.4517, 0.8798, 0.4883, 0.8949, 0.4446, 0.2813, 0.4468, 0.2429, 0.4868, 0.2447, 0.4854, 0.2831, 0.5658, 0.5117, 0.5304, 0.4836, 0.5697, 0.5034, 0.523, 0.9079, 0.4857, 0.9023, 0.4883, 0.8949, 0.4433, 0.3163, 0.4446, 0.2813, 0.4854, 0.2831, 0.4832, 0.3181, 0.158, 0.4604, 0.1701, 0.4133, 0.1737, 0.4144, 0.1863, 0.4604, 0.4428, 0.3467, 0.4433, 0.3163, 0.4832, 0.3181, 0.4805, 0.3484, 0.4624, 0.08532, 0.4674, 0.03357, 0.4838, 0.04907, 0.4841, 0.08951, 0.4883, 0.8949, 0.4517, 0.8798, 0.4594, 0.8663, 0.4922, 0.888, 0.4854, 0.2831, 0.4868, 0.2447, 0.5261, 0.2431, 0.5254, 0.2815, 0.5697, 0.5034, 0.5304, 0.4836, 0.5715, 0.4917, 0.523, 0.9079, 0.4883, 0.8949, 0.4922, 0.888, 0.4832, 0.3181, 0.4854, 0.2831, 0.5254, 0.2815, 0.5225, 0.3166, 0.4838, 0.04907, 0.4808, 0.005973, 0.4929, 0.006595, 0.5001, 0.05055, 0.3139, 0.81, 0.2882, 0.7936, 0.3078, 0.759, 0.3323, 0.7774, 0.4841, 0.08951, 0.4838, 0.04907, 0.5001, 0.05055, 0.5086, 0.0846, 0.3443, 0.8275, 0.3139, 0.81, 0.3323, 0.7774, 0.3609, 0.7982, 0.4865, 0.1241, 0.4841, 0.08951, 0.5086, 0.0846, 0.5149, 0.1229, 0.3783, 0.8454, 0.3443, 0.8275, 0.3609, 0.7982, 0.3924, 0.8205, 0.4874, 0.1636, 0.4865, 0.1241, 0.5149, 0.1229, 0.5207, 0.1623, 0.4146, 0.8631, 0.3783, 0.8454, 0.3924, 0.8205, 0.4257, 0.8435, 0.4875, 0.2043, 0.4874, 0.1636, 0.5207, 0.1623, 0.5245, 0.2028, 0.4517, 0.8798, 0.4146, 0.8631, 0.4257, 0.8435, 0.4594, 0.8663, 0.4868, 0.2447, 0.4875, 0.2043, 0.5245, 0.2028, 0.5261, 0.2431, 0.5149, 0.1229, 0.5086, 0.0846, 0.5282, 0.08351, 0.5415, 0.1196, 0.3924, 0.8205, 0.3609, 0.7982, 0.3823, 0.7718, 0.4106, 0.7981, 0.5207, 0.1623, 0.5149, 0.1229, 0.5415, 0.1196, 0.5521, 0.1582, 0.4257, 0.8435, 0.3924, 0.8205, 0.4106, 0.7981, 0.4399, 0.8259, 0.5245, 0.2028, 0.5207, 0.1623, 0.5521, 0.1582, 0.5594, 0.1983, 0.4594, 0.8663, 0.4257, 0.8435, 0.4399, 0.8259, 0.4692, 0.8542, 0.5261, 0.2431, 0.5245, 0.2028, 0.5594, 0.1983, 0.5632, 0.2383, 0.4922, 0.888, 0.4594, 0.8663, 0.4692, 0.8542, 0.4972, 0.8819, 0.5254, 0.2815, 0.5261, 0.2431, 0.5632, 0.2383, 0.5632, 0.2766, 0.5715, 0.4917, 0.5304, 0.4836, 0.5706, 0.4827, 0.523, 0.9079, 0.4922, 0.888, 0.4972, 0.8819, 0.5225, 0.3166, 0.5254, 0.2815, 0.5632, 0.2766, 0.5596, 0.3118, 0.5001, 0.05055, 0.4929, 0.006595, 0.5015, 0.00642, 0.5173, 0.04381, 0.3323, 0.7774, 0.3078, 0.759, 0.333, 0.7279, 0.3561, 0.7481, 0.5086, 0.0846, 0.5001, 0.05055, 0.5173, 0.04381, 0.5282, 0.08351, 0.3609, 0.7982, 0.3323, 0.7774, 0.3561, 0.7481, 0.3823, 0.7718, 0.5632, 0.2766, 0.5632, 0.2383, 0.5966, 0.2304, 0.5973, 0.2685, 0.5706, 0.4827, 0.5304, 0.4836, 0.5701, 0.4739, 0.523, 0.9079, 0.4972, 0.8819, 0.5032, 0.8766, 0.5596, 0.3118, 0.5632, 0.2766, 0.5973, 0.2685, 0.593, 0.3039, 0.5173, 0.04381, 0.5015, 0.00642, 0.5092, 0.003528, 0.5281, 0.04275, 0.3561, 0.7481, 0.333, 0.7279, 0.3629, 0.7016, 0.3842, 0.7234, 0.01053, 0.4554, 0.01772, 0.4133, 0.02865, 0.4137, 0.03298, 0.4587, 0.3823, 0.7718, 0.3561, 0.7481, 0.3842, 0.7234, 0.4076, 0.7495, 0.002908, 0.4945, 0.01053, 0.4554, 0.03298, 0.4587, 0.03261, 0.4969, 0.4106, 0.7981, 0.3823, 0.7718, 0.4076, 0.7495, 0.4321, 0.7791, -3.612e-08, 0.5351, 0.002908, 0.4945, 0.03261, 0.4969, 0.02985, 0.5339, 0.4399, 0.8259, 0.4106, 0.7981, 0.4321, 0.7791, 0.4569, 0.811, 0.003594, 0.5756, -3.612e-08, 0.5351, 0.02985, 0.5339, 0.03298, 0.5726, 0.4692, 0.8542, 0.4399, 0.8259, 0.4569, 0.811, 0.4808, 0.8439, 0.5632, 0.2383, 0.5594, 0.1983, 0.5874, 0.1914, 0.5966, 0.2304, 0.4972, 0.8819, 0.4692, 0.8542, 0.4808, 0.8439, 0.5032, 0.8766, 0.4321, 0.7791, 0.4076, 0.7495, 0.4359, 0.7322, 0.4562, 0.7643, 0.575, 0.1545, 0.5582, 0.121, 0.5861, 0.1062, 0.604, 0.1428, 0.4569, 0.811, 0.4321, 0.7791, 0.4562, 0.7643, 0.4758, 0.7994, 0.5874, 0.1914, 0.575, 0.1545, 0.604, 0.1428, 0.6178, 0.1808, 0.4808, 0.8439, 0.4569, 0.811, 0.4758, 0.7994, 0.4939, 0.8359, 0.5966, 0.2304, 0.5874, 0.1914, 0.6178, 0.1808, 0.6252, 0.2197, 0.5032, 0.8766, 0.4808, 0.8439, 0.4939, 0.8359, 0.5098, 0.8726, 0.01727, 0.3651, -2.139e-10, 0.3299, 0.0308, 0.3221, 0.04869, 0.3571, 0.5701, 0.4739, 0.5304, 0.4836, 0.5671, 0.4665, 0.523, 0.9079, 0.5032, 0.8766, 0.5098, 0.8726, 0.03855, 0.3957, 0.01727, 0.3651, 0.04869, 0.3571, 0.06936, 0.3879, 0.1863, 0.4943, 0.1863, 0.4496, 0.1932, 0.4484, 0.1993, 0.4897, 0.3842, 0.7234, 0.3629, 0.7016, 0.3963, 0.6811, 0.4157, 0.7041, 0.5419, 0.08588, 0.5281, 0.04275, 0.5393, 0.03953, 0.5645, 0.07357, 0.4076, 0.7495, 0.3842, 0.7234, 0.4157, 0.7041, 0.4359, 0.7322, 0.5582, 0.121, 0.5419, 0.08588, 0.5645, 0.07357, 0.5861, 0.1062, 0.523, 0.9079, 0.5098, 0.8726, 0.5169, 0.8698, 0.06936, 0.3879, 0.04869, 0.3571, 0.08288, 0.3449, 0.1029, 0.3759, 0.5393, 0.03953, 0.5155, 0.003, 0.52, 0.001519, 0.5509, 0.0314, 0.09201, 0.4133, 0.06936, 0.3879, 0.1029, 0.3759, 0.1236, 0.402, 0.5645, 0.07357, 0.5393, 0.03953, 0.5509, 0.0314, 0.5834, 0.05945, 0.4359, 0.7322, 0.4157, 0.7041, 0.4492, 0.6909, 0.4661, 0.7204, 0.5861, 0.1062, 0.5645, 0.07357, 0.5834, 0.05945, 0.6045, 0.09534, 0.4562, 0.7643, 0.4359, 0.7322, 0.4661, 0.7204, 0.4818, 0.7543, 0.006897, 0.2449, 8.597e-10, 0.2057, 0.02192, 0.1964, 0.03442, 0.2347, 0.4758, 0.7994, 0.4562, 0.7643, 0.4818, 0.7543, 0.4959, 0.7915, 0.01638, 0.2842, 0.006897, 0.2449, 0.03442, 0.2347, 0.04797, 0.2729, 0.4939, 0.8359, 0.4758, 0.7994, 0.4959, 0.7915, 0.5078, 0.8305, 0.0308, 0.3221, 0.01638, 0.2842, 0.04797, 0.2729, 0.06434, 0.3101, 0.5098, 0.8726, 0.4939, 0.8359, 0.5078, 0.8305, 0.5169, 0.8698, 0.04869, 0.3571, 0.0308, 0.3221, 0.06434, 0.3101, 0.08288, 0.3449, 0.5671, 0.4665, 0.5304, 0.4836, 0.5626, 0.46, 0.4959, 0.7915, 0.4818, 0.7543, 0.5081, 0.7494, 0.5166, 0.7876, 0.04797, 0.2729, 0.03442, 0.2347, 0.06407, 0.2214, 0.08092, 0.2582, 0.5078, 0.8305, 0.4959, 0.7915, 0.5166, 0.7876, 0.522, 0.8278, 0.06434, 0.3101, 0.04797, 0.2729, 0.08092, 0.2582, 0.09931, 0.2945, 0.5169, 0.8698, 0.5078, 0.8305, 0.522, 0.8278, 0.5241, 0.8684, 0.08288, 0.3449, 0.06434, 0.3101, 0.09931, 0.2945, 0.1185, 0.329, 0.5626, 0.46, 0.5304, 0.4836, 0.5561, 0.4547, 0.523, 0.9079, 0.5169, 0.8698, 0.5241, 0.8684, 0.1029, 0.3759, 0.08288, 0.3449, 0.1185, 0.329, 0.1379, 0.3603, 0.5509, 0.0314, 0.52, 0.001519, 0.5228, 1.079e-08, 0.5653, 0.01395, 0.1236, 0.402, 0.1029, 0.3759, 0.1379, 0.3603, 0.1565, 0.3872, 0.5834, 0.05945, 0.5509, 0.0314, 0.5653, 0.01395, 0.6014, 0.04178, 0.4661, 0.7204, 0.4492, 0.6909, 0.4835, 0.6845, 0.497, 0.7146, 0.6045, 0.09534, 0.5834, 0.05945, 0.6014, 0.04178, 0.6252, 0.07853, 0.4818, 0.7543, 0.4661, 0.7204, 0.497, 0.7146, 0.5081, 0.7494, 0.03442, 0.2347, 0.02192, 0.1964, 0.04264, 0.1821, 0.06407, 0.2214, 0.5836, 0.4242, 0.5561, 0.4547, 0.5493, 0.4498, 0.5663, 0.4142, 0.1565, 0.3872, 0.1379, 0.3603, 0.1729, 0.3415, 0.1896, 0.3696, 0.6014, 0.04178, 0.5653, 0.01395, 0.5675, 0.006215, 0.6238, 0.009637, 0.1739, 0.4088, 0.1565, 0.3872, 0.1896, 0.3696, 0.2036, 0.3929, 0.04264, 0.1821, 0.02367, 0.143, 0.03183, 0.1158, 0.06915, 0.1638, 0.5081, 0.7494, 0.497, 0.7146, 0.5274, 0.715, 0.534, 0.7498, 0.06407, 0.2214, 0.04264, 0.1821, 0.06915, 0.1638, 0.0938, 0.2055, 0.5166, 0.7876, 0.5081, 0.7494, 0.534, 0.7498, 0.5369, 0.7879, 0.08092, 0.2582, 0.06407, 0.2214, 0.0938, 0.2055, 0.114, 0.2405, 0.522, 0.8278, 0.5166, 0.7876, 0.5369, 0.7879, 0.536, 0.828, 0.09931, 0.2945, 0.08092, 0.2582, 0.114, 0.2405, 0.1344, 0.2757, 0.5241, 0.8684, 0.522, 0.8278, 0.536, 0.828, 0.5313, 0.8685, 0.1185, 0.329, 0.09931, 0.2945, 0.1344, 0.2757, 0.1543, 0.3098, 0.5561, 0.4547, 0.5304, 0.4836, 0.5493, 0.4498, 0.523, 0.9079, 0.5241, 0.8684, 0.5313, 0.8685, 0.1379, 0.3603, 0.1185, 0.329, 0.1543, 0.3098, 0.1729, 0.3415, 0.114, 0.2405, 0.0938, 0.2055, 0.1226, 0.1874, 0.1458, 0.2206, 0.536, 0.828, 0.5369, 0.7879, 0.5562, 0.7924, 0.5493, 0.8311, 0.1344, 0.2757, 0.114, 0.2405, 0.1458, 0.2206, 0.1682, 0.2546, 0.5313, 0.8685, 0.536, 0.828, 0.5493, 0.8311, 0.538, 0.8701, 0.1543, 0.3098, 0.1344, 0.2757, 0.1682, 0.2546, 0.1888, 0.2883, 0.5493, 0.4498, 0.5304, 0.4836, 0.5404, 0.4464, 0.523, 0.9079, 0.5313, 0.8685, 0.538, 0.8701, 0.1729, 0.3415, 0.1543, 0.3098, 0.1888, 0.2883, 0.2068, 0.3204, 0.5663, 0.4142, 0.5493, 0.4498, 0.5404, 0.4464, 0.5482, 0.4069, 0.1896, 0.3696, 0.1729, 0.3415, 0.2068, 0.3204, 0.2214, 0.3497, 0.6004, 0.369, 0.5663, 0.4142, 0.5482, 0.4069, 0.5702, 0.3509, 0.2036, 0.3929, 0.1896, 0.3696, 0.2214, 0.3497, 0.2323, 0.375, 0.06915, 0.1638, 0.03183, 0.1158, 0.06063, 0.09483, 0.09793, 0.146, 0.534, 0.7498, 0.5274, 0.715, 0.5562, 0.7217, 0.5585, 0.7554, 0.0938, 0.2055, 0.06915, 0.1638, 0.09793, 0.146, 0.1226, 0.1874, 0.5369, 0.7879, 0.534, 0.7498, 0.5585, 0.7554, 0.5562, 0.7924, 0.2214, 0.3497, 0.2068, 0.3204, 0.238, 0.2977, 0.2509, 0.3283, 0.5702, 0.3509, 0.5482, 0.4069, 0.5294, 0.4049, 0.5338, 0.3599, 0.2323, 0.375, 0.2214, 0.3497, 0.2509, 0.3283, 0.2588, 0.3558, 0.09793, 0.146, 0.06063, 0.09483, 0.09025, 0.09332, 0.1241, 0.1352, 0.5585, 0.7554, 0.5562, 0.7217, 0.5823, 0.7343, 0.5807, 0.7662, 0.1226, 0.1874, 0.09793, 0.146, 0.1241, 0.1352, 0.149, 0.1683, 0.5562, 0.7924, 0.5585, 0.7554, 0.5807, 0.7662, 0.5736, 0.8008, 0.1458, 0.2206, 0.1226, 0.1874, 0.149, 0.1683, 0.1753, 0.1992, 0.5493, 0.8311, 0.5562, 0.7924, 0.5736, 0.8008, 0.5613, 0.8369, 0.1682, 0.2546, 0.1458, 0.2206, 0.1753, 0.1992, 0.1995, 0.2319, 0.538, 0.8701, 0.5493, 0.8311, 0.5613, 0.8369, 0.5442, 0.8731, 0.1888, 0.2883, 0.1682, 0.2546, 0.1995, 0.2319, 0.2207, 0.2652, 0.5404, 0.4464, 0.5304, 0.4836, 0.5276, 0.4438, 0.523, 0.9079, 0.538, 0.8701, 0.5442, 0.8731, 0.2068, 0.3204, 0.1888, 0.2883, 0.2207, 0.2652, 0.238, 0.2977, 0.5482, 0.4069, 0.5404, 0.4464, 0.5276, 0.4438, 0.5294, 0.4049, 0.5613, 0.8369, 0.5736, 0.8008, 0.5885, 0.813, 0.5715, 0.8453, 0.1995, 0.2319, 0.1753, 0.1992, 0.2012, 0.1772, 0.227, 0.2085, 0.5442, 0.8731, 0.5613, 0.8369, 0.5715, 0.8453, 0.5494, 0.8773, 0.2207, 0.2652, 0.1995, 0.2319, 0.227, 0.2085, 0.2487, 0.2413, 0.5276, 0.4438, 0.5304, 0.4836, 0.5198, 0.4429, 0.523, 0.9079, 0.5442, 0.8731, 0.5494, 0.8773, 0.238, 0.2977, 0.2207, 0.2652, 0.2487, 0.2413, 0.2655, 0.2743, 0.5294, 0.4049, 0.5276, 0.4438, 0.5198, 0.4429, 0.5099, 0.4151, 0.2509, 0.3283, 0.238, 0.2977, 0.2655, 0.2743, 0.2768, 0.3063, 0.5338, 0.3599, 0.5294, 0.4049, 0.5099, 0.4151, 0.5034, 0.3739, 0.6383, 0.634, 0.6112, 0.6053, 0.6263, 0.5839, 0.6519, 0.6147, 0.1241, 0.1352, 0.09025, 0.09332, 0.1105, 0.09024, 0.1427, 0.1207, 0.6703, 0.6588, 0.6383, 0.634, 0.6519, 0.6147, 0.6818, 0.6423, 0.149, 0.1683, 0.1241, 0.1352, 0.1427, 0.1207, 0.1724, 0.1484, 0.7059, 0.6786, 0.6703, 0.6588, 0.6818, 0.6423, 0.715, 0.6657, 0.1753, 0.1992, 0.149, 0.1683, 0.1724, 0.1484, 0.2012, 0.1772, 0.5034, 0.3739, 0.5099, 0.4151, 0.494, 0.4234, 0.4814, 0.3853, 0.6519, 0.6147, 0.6263, 0.5839, 0.6475, 0.5629, 0.671, 0.5959, 0.1427, 0.1207, 0.1105, 0.09024, 0.123, 0.08493, 0.1584, 0.105, 0.6818, 0.6423, 0.6519, 0.6147, 0.671, 0.5959, 0.6981, 0.6263, 0.1724, 0.1484, 0.1427, 0.1207, 0.1584, 0.105, 0.1918, 0.1283, 0.715, 0.6657, 0.6818, 0.6423, 0.6981, 0.6263, 0.7277, 0.6531, 0.2012, 0.1772, 0.1724, 0.1484, 0.1918, 0.1283, 0.2226, 0.1554, 0.7501, 0.6839, 0.715, 0.6657, 0.7277, 0.6531, 0.7589, 0.6752, 0.227, 0.2085, 0.2012, 0.1772, 0.2226, 0.1554, 0.2497, 0.1853, 0.5494, 0.8773, 0.5715, 0.8453, 0.5797, 0.8558, 0.5536, 0.8827, 0.2487, 0.2413, 0.227, 0.2085, 0.2497, 0.1853, 0.2719, 0.2177, 0.5198, 0.4429, 0.5304, 0.4836, 0.5128, 0.4442, 0.523, 0.9079, 0.5494, 0.8773, 0.5536, 0.8827, 0.2655, 0.2743, 0.2487, 0.2413, 0.2719, 0.2177, 0.2882, 0.2511, 0.5099, 0.4151, 0.5198, 0.4429, 0.5128, 0.4442, 0.494, 0.4234, 0.6263, 0.5839, 0.606, 0.551, 0.6285, 0.5288, 0.6475, 0.5629, 0.2497, 0.1853, 0.2226, 0.1554, 0.2333, 0.14, 0.2661, 0.1637, 0.5536, 0.8827, 0.5797, 0.8558, 0.5854, 0.8682, 0.5565, 0.889, 0.6149, 0.4947, 0.6069, 0.4621, 0.6358, 0.4417, 0.6436, 0.4734, 0.5128, 0.4442, 0.5304, 0.4836, 0.5048, 0.4474, 0.523, 0.9079, 0.5536, 0.8827, 0.5565, 0.889, 0.6285, 0.5288, 0.6149, 0.4947, 0.6436, 0.4734, 0.6567, 0.5079, 0.0885, 0.08279, 0.04563, 0.05657, 0.05019, 0.0538, 0.09522, 0.07399, 0.6475, 0.5629, 0.6285, 0.5288, 0.6567, 0.5079, 0.674, 0.5433, 0.4814, 0.3853, 0.494, 0.4234, 0.4794, 0.429, 0.4629, 0.4075, 0.671, 0.5959, 0.6475, 0.5629, 0.674, 0.5433, 0.6949, 0.5781, 0.4673, 0.364, 0.4814, 0.3853, 0.4629, 0.4075, 0.4436, 0.3821, 0.6981, 0.6263, 0.671, 0.5959, 0.6949, 0.5781, 0.7184, 0.6112, 0.4539, 0.3484, 0.4673, 0.364, 0.4436, 0.3821, 0.4252, 0.3656, 0.7277, 0.6531, 0.6981, 0.6263, 0.7184, 0.6112, 0.7437, 0.6412, 0.2436, 0.4582, 0.2204, 0.4443, 0.2201, 0.4133, 0.2436, 0.4226, 0.7589, 0.6752, 0.7277, 0.6531, 0.7437, 0.6412, 0.7699, 0.667, 0.6949, 0.5781, 0.674, 0.5433, 0.7049, 0.5256, 0.7227, 0.5623, 0.1682, 0.09831, 0.1316, 0.09104, 0.1376, 0.07231, 0.1773, 0.07851, 0.7184, 0.6112, 0.6949, 0.5781, 0.7227, 0.5623, 0.742, 0.5977, 0.2033, 0.1146, 0.1682, 0.09831, 0.1773, 0.07851, 0.215, 0.09308, 0.7437, 0.6412, 0.7184, 0.6112, 0.742, 0.5977, 0.7623, 0.6306, 0.2333, 0.14, 0.2033, 0.1146, 0.215, 0.09308, 0.2486, 0.1156, 0.7699, 0.667, 0.7437, 0.6412, 0.7623, 0.6306, 0.7827, 0.6597, 0.2661, 0.1637, 0.2333, 0.14, 0.2486, 0.1156, 0.2774, 0.1431, 0.5565, 0.889, 0.5854, 0.8682, 0.5885, 0.8818, 0.5581, 0.896, 0.6436, 0.4734, 0.6358, 0.4417, 0.6679, 0.4225, 0.677, 0.4543, 0.05019, 0.0538, 0.006912, 0.0569, 0.05183, 0.04172, 0.523, 0.9079, 0.5565, 0.889, 0.5581, 0.896, 0.6567, 0.5079, 0.6436, 0.4734, 0.677, 0.4543, 0.6895, 0.4892, 0.09522, 0.07399, 0.05019, 0.0538, 0.05183, 0.04172, 0.09906, 0.05875, 0.674, 0.5433, 0.6567, 0.5079, 0.6895, 0.4892, 0.7049, 0.5256, 0.1316, 0.09104, 0.09522, 0.07399, 0.09906, 0.05875, 0.1376, 0.07231])
me_sphere.materials.append(mat_material_001)
me_sphere.update()

# ---- objects
ob_sphere = bpy.data.objects.new('Sphere', me_sphere)

# ---- transforms, parenting, visibility, modifiers, constraints
ob_sphere.location = (0.0, 0.0, 0.0)
_m = ob_sphere.modifiers.new('EdgeSplit', 'EDGE_SPLIT')
_m = ob_sphere.modifiers.new('Subdivision', 'SUBSURF')
_m.levels = 2

# ---- collection membership
col_collection.objects.link(ob_sphere)

# ---- scene / render settings (as saved in the file)
scene.frame_start = 1; scene.frame_end = 250; scene.frame_set(1)
scene.render.engine = 'BLENDER_EEVEE_NEXT'
bpy.context.view_layer.update()

# ---- added for rendering (the .blend has no active camera and no usable light): camera, sun
cam_auto = bpy.data.cameras.new('AutoCamera')
cam_auto.lens = 50.0
cam_auto.sensor_width = 36.0
cam_auto.clip_end = 1000.0
ob_auto_camera = bpy.data.objects.new('AutoCamera', cam_auto)
scene.collection.objects.link(ob_auto_camera)
ob_auto_camera.location = (3.32283, -3.9874, 2.76483)
ob_auto_camera.rotation_euler = (1.09748, -7.21219e-08, 0.694738)
scene.camera = ob_auto_camera
light_auto_sun = bpy.data.lights.new('AutoSun', 'SUN')
light_auto_sun.energy = 3.0
light_auto_sun.angle = 0.0523599
ob_auto_sun = bpy.data.objects.new('AutoSun', light_auto_sun)
scene.collection.objects.link(ob_auto_sun)
ob_auto_sun.rotation_euler = (0.872665, 0.174533, 0.523599)
bpy.context.view_layer.update()
